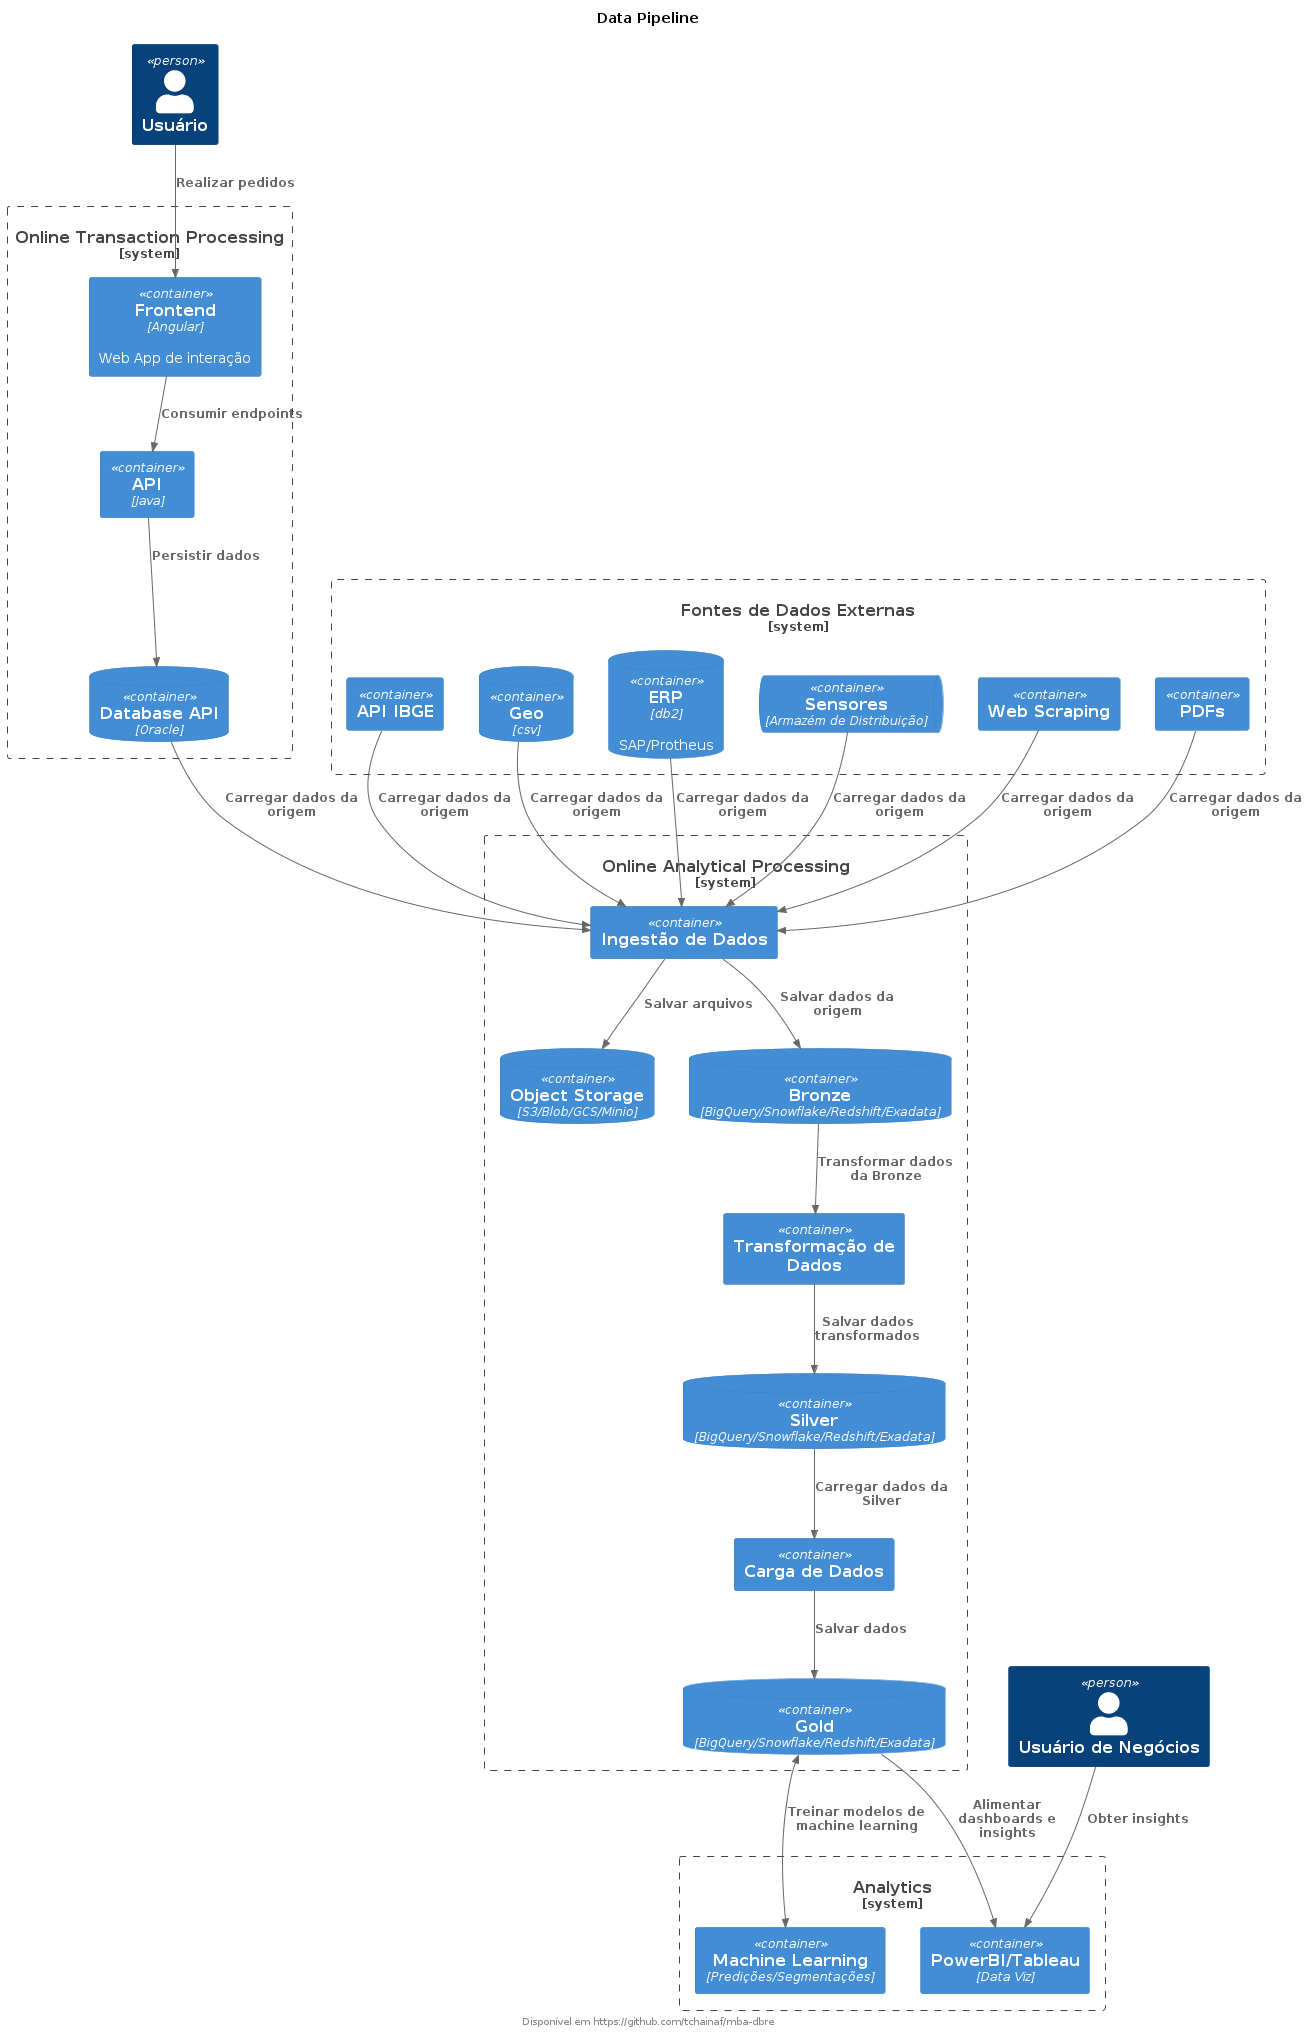

The diagram above was rendered by PlantUML. Its source (embedded in the PNG):
@startuml diagram
title Data Pipeline
footer Disponível em https://github.com/tchainaf/mba-dbre

!include https://raw.githubusercontent.com/plantuml-stdlib/C4-PlantUML/master/C4_Container.puml

Person(user, "Usuário")
Person(user_business, "Usuário de Negócios")

System_Boundary(oltp, "Online Transaction Processing") {
    Container(frontend, "Frontend", "Angular", "Web App de interação")
    Container(api, "API", "Java")
    ContainerDb(db, "Database API", "Oracle")
}

System_Boundary(data_sources, "Fontes de Dados Externas") {
    Container(ibge, "API IBGE")
    ContainerDb(correio, "Geo", "csv")
    ContainerDb(erp, "ERP", "db2", "SAP/Protheus")
    ContainerQueue(iot, "Sensores", "Armazém de Distribuição")
    Container(scraping, "Web Scraping")
    Container(pdf, "PDFs")
}

System_Boundary(olap, "Online Analytical Processing") {
    Container(extraction, "Ingestão de Dados")
    Container(load, "Carga de Dados")
    Container(transformation, "Transformação de Dados")

    ContainerDb(object_storage, "Object Storage", "S3/Blob/GCS/Minio")
    ContainerDb(bronze, "Bronze", "BigQuery/Snowflake/Redshift/Exadata")
    ContainerDb(silver, "Silver", "BigQuery/Snowflake/Redshift/Exadata")
    ContainerDb(gold, "Gold", "BigQuery/Snowflake/Redshift/Exadata")

    Rel(extraction, bronze, "Salvar dados da origem")
    Rel(bronze, transformation, "Transformar dados da Bronze")
    Rel(transformation, silver, "Salvar dados transformados")
    Rel(silver, load, "Carregar dados da Silver")
    Rel(load, gold, "Salvar dados")
    Rel(extraction, object_storage, "Salvar arquivos")
}

System_Boundary(analytics, "Analytics") {
    Container(dataviz, "PowerBI/Tableau", "Data Viz")
    Container(ml, "Machine Learning", "Predições/Segmentações")
}

Rel(user, frontend, "Realizar pedidos")
Rel(user_business, dataviz, "Obter insights")

Rel(frontend, api, "Consumir endpoints")
Rel(api, db, "Persistir dados")
Rel(db, extraction, "Carregar dados da origem")

Rel(ibge, extraction, "Carregar dados da origem")
Rel(correio, extraction, "Carregar dados da origem")
Rel(erp, extraction, "Carregar dados da origem")
Rel(iot, extraction, "Carregar dados da origem")
Rel(scraping, extraction, "Carregar dados da origem")
Rel(pdf, extraction, "Carregar dados da origem")

Rel(gold, dataviz, "Alimentar dashboards e insights")
BiRel(gold, ml, "Treinar modelos de machine learning")
@enduml